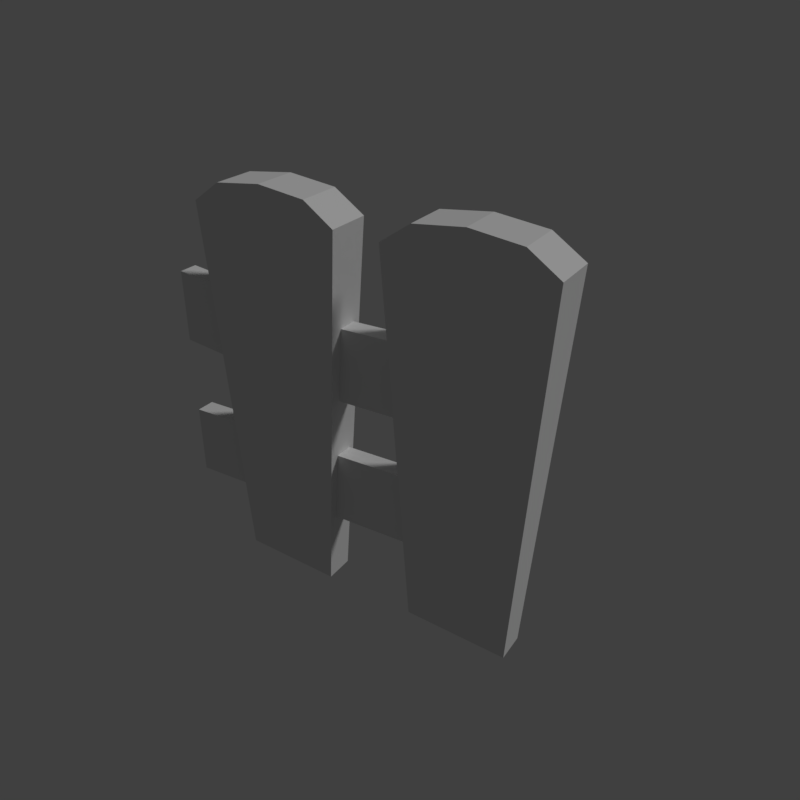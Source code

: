 # Source: fence_end.blend  (saved by Blender 2.79.0; exported with 4.5.12 LTS)
import bpy
from mathutils import Matrix  # noqa: F401  (used for matrix-valued properties, if any)

bpy.ops.wm.read_factory_settings(use_empty=True)
scene = bpy.context.scene
scene.name = 'Scene'

# ---- collections
col_collection_1 = bpy.data.collections.new('Collection 1'); scene.collection.children.link(col_collection_1)

# ---- materials (node trees are filled in below, after node groups)
mat_fence = bpy.data.materials.new('fence')
mat_fence.alpha_threshold = 0.0
mat_fence.use_transparent_shadow = False
mat_fence.roughness = 0.5
mat_fence.specular_intensity = 0.0
mat_fence.line_color = (0.0, 0.0, 0.0, 1.0)

# ---- material node trees

# ---- world
world_world = bpy.data.worlds.new('World'); scene.world = world_world
world_world.color = (0.05088, 0.05088, 0.05088)
world_world.use_sun_shadow = False
world_world.sun_shadow_jitter_overblur = 0.0
world_world.cycles.sampling_method = 'MANUAL'

# ---- cameras
cam_camera = bpy.data.cameras.new('Camera')
cam_camera.clip_end = 100.0
cam_camera.lens = 35.0
cam_camera.sensor_width = 32.0
cam_camera.sensor_height = 18.0
cam_camera.display_size = 2.0
cam_camera.dof.focus_distance = 0.0
cam_camera.dof.aperture_fstop = 128.0
cam_camera.dof.aperture_blades = 6

# ---- lights
light_hemi = bpy.data.lights.new('Hemi', 'SUN')
light_hemi.transmission_factor = 0.0
light_hemi.angle = 0.1993
light_hemi.energy = 1.0
light_hemi.shadow_buffer_clip_start = 0.5
light_hemi.shadow_soft_size = 0.1
light_hemi.shadow_cascade_max_distance = 1000.0

# ---- meshes
me_fenceendmesh = bpy.data.meshes.new('FenceEndMesh')
me_fenceendmesh.from_pydata([(-0.6544, -0.02099, 0.6314), (-0.6544, 0.02242, 0.4641), (-0.6544, 0.02242, 0.6314), (-0.9046, -0.04216, 0.8418), (-0.5421, -0.05515, 0.8505), (-0.8454, -0.02806, -0.01444), (-0.6021, -0.03678, -0.008596), (-0.9071, 0.05515, 0.8418), (-0.5446, 0.04503, 0.8505), (-0.8471, 0.03725, -0.01444), (-0.6038, 0.03046, -0.008596), (-0.179, -0.02099, 0.1822), (-0.1371, 0.02242, 0.1822), (-0.1371, 0.02242, 0.3495), (-0.6038, 0.03046, -0.008596), (-0.6144, 0.04756, 0.8939), (-0.6544, -0.02099, 0.4641), (-0.7258, 0.05009, 0.9046), (-0.8379, 0.05262, 0.8896), (-0.6021, -0.03678, -0.008596), (-0.6113, -0.0519, 0.8939), (-0.7233, -0.04865, 0.9046), (-0.8348, -0.04541, 0.8896), (-0.179, -0.02099, 0.3495), (-1.0, 0.02242, 0.4943), (-1.0, -0.02099, 0.6615), (-1.0, 0.02242, 0.6615), (-1.0, -0.02099, 0.4943), (-1.0, 0.02242, 0.1413), (-1.0, 0.02242, 0.3086), (-1.0, -0.02099, 0.1413), (-1.0, -0.02099, 0.3086), (-0.4487, -0.04216, 0.8418), (-0.08612, -0.05515, 0.8505), (-0.3895, -0.02806, -0.01444), (-0.1461, -0.03678, -0.008596), (-0.4511, 0.05515, 0.8418), (-0.08864, 0.04503, 0.8505), (-0.3911, 0.03725, -0.01444), (-0.1478, 0.03046, -0.008596), (-0.1478, 0.03046, -0.008596), (-0.1584, 0.04756, 0.8939), (-0.2699, 0.05009, 0.9046), (-0.3819, 0.05262, 0.8896), (-0.1461, -0.03678, -0.008596), (-0.1553, -0.0519, 0.8939), (-0.2674, -0.04865, 0.9046), (-0.3789, -0.04541, 0.8896), (-0.1799, -0.02099, 0.4837), (-0.1799, 0.02242, 0.4837), (-0.1799, 0.02242, 0.6509), (-0.1799, -0.02099, 0.6509)], [], [(24, 26, 2, 1), (24, 1, 16, 27), (8, 4, 6, 10), (3, 7, 9, 5), (22, 3, 5, 19), (18, 14, 9, 7), (22, 18, 7, 3), (28, 29, 13, 12), (12, 13, 23, 11), (28, 12, 11, 30), (21, 22, 19), (20, 21, 19), (4, 20, 19, 6), (17, 14, 18), (48, 51, 0, 16), (50, 2, 0, 51), (15, 14, 17), (8, 10, 14, 15), (21, 17, 18, 22), (20, 15, 17, 21), (4, 8, 15, 20), (2, 26, 25, 0), (16, 0, 25, 27), (13, 29, 31, 23), (11, 23, 31, 30), (25, 26, 24, 27), (31, 29, 28, 30), (37, 33, 35, 39), (32, 36, 38, 34), (47, 32, 34, 44), (43, 40, 38, 36), (47, 43, 36, 32), (46, 47, 44), (45, 46, 44), (33, 45, 44, 35), (42, 40, 43), (41, 40, 42), (37, 39, 40, 41), (46, 42, 43, 47), (45, 41, 42, 46), (33, 37, 41, 45), (1, 49, 48, 16), (1, 2, 50, 49)])
_uv = me_fenceendmesh.uv_layers.new(name='UVMap')
_uv.uv.foreach_set('vector', [0.07926, 0.8888, 0.06695, 0.8292, 0.204, 0.8167, 0.2083, 0.8791, 0.07926, 0.8888, 0.2083, 0.8791, 0.2089, 0.8971, 0.08781, 0.9024, 0.429, 0.7492, 0.3863, 0.7546, 0.3436, 0.4183, 0.3722, 0.4147, 0.2338, 0.7611, 0.1919, 0.7607, 0.2045, 0.4233, 0.2325, 0.4236, 0.2667, 0.7719, 0.2338, 0.7611, 0.2325, 0.4236, 0.3372, 0.4191, 0.1601, 0.7765, 0.1001, 0.4156, 0.2045, 0.4233, 0.1919, 0.7607, 0.2667, 0.7719, 0.2559, 0.8032, 0.2198, 0.7938, 0.2338, 0.7611, 0.4776, 0.4823, 0.48, 0.4183, 0.8738, 0.4147, 0.8715, 0.4787, 0.8874, 0.3585, 0.8874, 0.4266, 0.9564, 0.4266, 0.9564, 0.3585, 0.4776, 0.4823, 0.8715, 0.4787, 0.8715, 0.5006, 0.4884, 0.4989, 0.3112, 0.7742, 0.2667, 0.7719, 0.3372, 0.4191, 0.3562, 0.7686, 0.3112, 0.7742, 0.3372, 0.4191, 0.3863, 0.7546, 0.3562, 0.7686, 0.3372, 0.4191, 0.3436, 0.4183, 0.1115, 0.7778, 0.1001, 0.4156, 0.1601, 0.7765, 0.4991, 0.8986, 0.4974, 0.9674, 0.2037, 0.9674, 0.2089, 0.8971, 0.4969, 0.9849, 0.2026, 0.9848, 0.2037, 0.9674, 0.4974, 0.9674, 0.06433, 0.7691, 0.1001, 0.4156, 0.1115, 0.7778, 0.03641, 0.7492, 0.09371, 0.4147, 0.1001, 0.4156, 0.06433, 0.7691, 0.3112, 0.7742, 0.3093, 0.809, 0.2559, 0.8032, 0.2667, 0.7719, 0.3562, 0.7686, 0.3632, 0.8034, 0.3093, 0.809, 0.3112, 0.7742, 0.3863, 0.7546, 0.4016, 0.7918, 0.3632, 0.8034, 0.3562, 0.7686, 0.2026, 0.9848, 0.05238, 0.9685, 0.05457, 0.9516, 0.2037, 0.9674, 0.2089, 0.8971, 0.2037, 0.9674, 0.05457, 0.9516, 0.08781, 0.9024, 0.8736, 0.5866, 0.4541, 0.5818, 0.4544, 0.5641, 0.8738, 0.5689, 0.8715, 0.5006, 0.8738, 0.5689, 0.4544, 0.5641, 0.4884, 0.4989, 0.05457, 0.9516, 0.03641, 0.9401, 0.07926, 0.8888, 0.08781, 0.9024, 0.4544, 0.5641, 0.4295, 0.5513, 0.4776, 0.4823, 0.4884, 0.4989, 0.429, 0.3495, 0.3863, 0.355, 0.3436, 0.01863, 0.3722, 0.01498, 0.2338, 0.3615, 0.1919, 0.361, 0.2045, 0.02364, 0.2325, 0.02393, 0.2667, 0.3722, 0.2338, 0.3615, 0.2325, 0.02393, 0.3372, 0.01936, 0.1601, 0.3768, 0.1001, 0.01594, 0.2045, 0.02364, 0.1919, 0.361, 0.2667, 0.3722, 0.2559, 0.4084, 0.2198, 0.399, 0.2338, 0.3615, 0.3112, 0.3745, 0.2667, 0.3722, 0.3372, 0.01936, 0.3562, 0.3689, 0.3112, 0.3745, 0.3372, 0.01936, 0.3863, 0.355, 0.3562, 0.3689, 0.3372, 0.01936, 0.3436, 0.01863, 0.1115, 0.3781, 0.1001, 0.01594, 0.1601, 0.3768, 0.06433, 0.3694, 0.1001, 0.01594, 0.1115, 0.3781, 0.03641, 0.3495, 0.09371, 0.01498, 0.1001, 0.01594, 0.06433, 0.3694, 0.3112, 0.3745, 0.3093, 0.4142, 0.2559, 0.4084, 0.2667, 0.3722, 0.3562, 0.3689, 0.3632, 0.4086, 0.3093, 0.4142, 0.3112, 0.3745, 0.3863, 0.355, 0.4016, 0.397, 0.3632, 0.4086, 0.3562, 0.3689, 0.2083, 0.8791, 0.4988, 0.8807, 0.4991, 0.8986, 0.2089, 0.8971, 0.2083, 0.8791, 0.204, 0.8167, 0.4976, 0.8155, 0.4988, 0.8807])
me_fenceendmesh.materials.append(mat_fence)
me_fenceendmesh.use_remesh_preserve_volume = False
me_fenceendmesh.use_remesh_preserve_attributes = False
me_fenceendmesh.use_mirror_vertex_groups = False
me_fenceendmesh.use_paint_bone_selection = False
me_fenceendmesh.use_paint_mask = True
me_fenceendmesh.update()
me_fenceendcollider = bpy.data.meshes.new('FenceEndCollider')
me_fenceendcollider.from_pydata([(-1.0, -0.06215, 0.0), (-1.0, -0.06215, 0.88), (-1.0, 0.06215, 0.0), (-1.0, 0.06215, 0.88), (-0.1, -0.06215, 0.0), (-0.1, -0.06215, 0.88), (-0.1, 0.06215, 0.0), (-0.1, 0.06215, 0.88)], [], [(0, 1, 3, 2), (2, 3, 7, 6), (6, 7, 5, 4), (4, 5, 1, 0), (2, 6, 4, 0), (7, 3, 1, 5)])
me_fenceendcollider.use_remesh_preserve_volume = False
me_fenceendcollider.use_remesh_preserve_attributes = False
me_fenceendcollider.use_mirror_vertex_groups = False
me_fenceendcollider.update()

# ---- objects
ob_camera = bpy.data.objects.new('Camera', cam_camera)
ob_fenceendmesh = bpy.data.objects.new('FenceEndMesh', me_fenceendmesh)
ob_fenceendcollider__colonly = bpy.data.objects.new('FenceEndCollider -colonly', me_fenceendcollider)
ob_hemi = bpy.data.objects.new('Hemi', light_hemi)

# ---- transforms, parenting, visibility, modifiers, constraints
ob_camera.location = (0.4175, -1.26, 1.364)
ob_camera.rotation_euler = (1.056, -9.107e-06, 0.593)
ob_camera.hide_viewport = True
ob_camera.lineart.crease_threshold = 0.0
ob_fenceendmesh.location = (0.0, 0.0, 0.0)
ob_fenceendmesh.lock_rotations_4d = False
ob_fenceendmesh.empty_display_type = 'ARROWS'
ob_fenceendmesh.lineart.crease_threshold = 0.0
ob_fenceendcollider__colonly.parent = ob_fenceendmesh
ob_fenceendcollider__colonly.location = (0.0, 0.0, 0.0)
ob_fenceendcollider__colonly.hide_render = True
ob_fenceendcollider__colonly.display_type = 'WIRE'
ob_fenceendcollider__colonly.show_name = True
ob_fenceendcollider__colonly.show_wire = True
ob_fenceendcollider__colonly.show_all_edges = True
ob_fenceendcollider__colonly.show_in_front = True
ob_fenceendcollider__colonly.lineart.crease_threshold = 0.0
ob_hemi.location = (0.0, 0.0, 0.0)
ob_hemi.rotation_euler = (-0.588, 0.4478, -0.281)
ob_hemi.hide_viewport = True
ob_hemi.lineart.crease_threshold = 0.0

# ---- collection membership
col_collection_1.objects.link(ob_camera)
col_collection_1.objects.link(ob_fenceendmesh)
col_collection_1.objects.link(ob_fenceendcollider__colonly)
col_collection_1.objects.link(ob_hemi)

# ---- scene / render settings (as saved in the file)
scene.camera = ob_camera
scene.frame_start = 1; scene.frame_end = 250; scene.frame_set(1)
scene.render.engine = 'BLENDER_EEVEE_NEXT'
scene.render.resolution_x = 256
scene.render.resolution_y = 256
scene.render.resolution_percentage = 50
scene.render.dither_intensity = 0.0
scene.render.film_transparent = True
scene.cycles.use_denoising = False
scene.cycles.samples = 128
scene.cycles.sampling_pattern = 'TABULATED_SOBOL'
scene.cycles.use_adaptive_sampling = False
scene.cycles.use_light_tree = False
scene.cycles.blur_glossy = 0.0
scene.cycles.sample_clamp_indirect = 0.0
scene.view_settings.view_transform = 'Standard'
bpy.context.view_layer.update()

